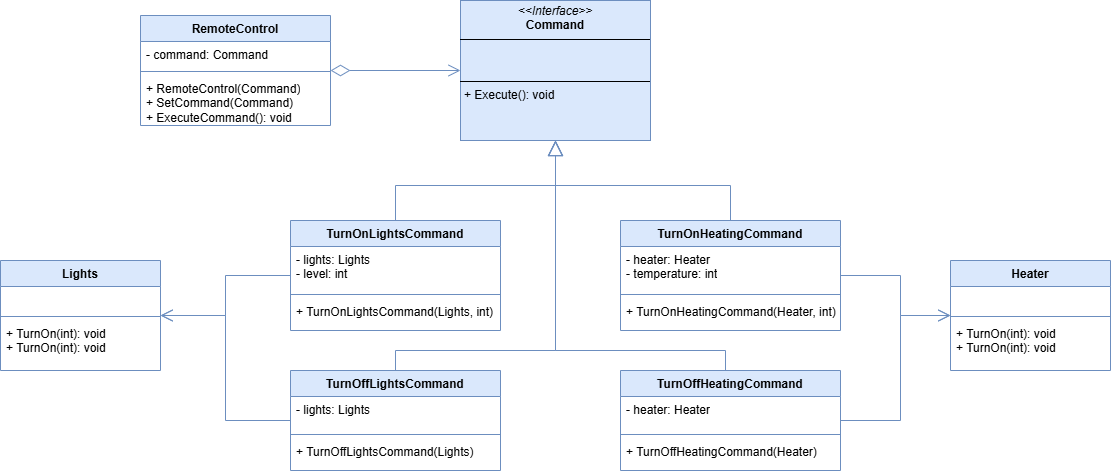

The diagram above was exported from draw.io. Its source (the exported page's mxGraphModel, read from the mxfile embedded in the PNG):
<mxGraphModel dx="1410" dy="309" grid="1" gridSize="10" guides="1" tooltips="1" connect="1" arrows="1" fold="1" page="1" pageScale="1" pageWidth="827" pageHeight="1169" math="0" shadow="0">
  <root>
    <mxCell id="0" />
    <mxCell id="1" parent="0" />
    <mxCell id="Ka8SgsO2Q9vJQbbeMP_T-1" value="&lt;p style=&quot;margin:0px;margin-top:4px;text-align:center;&quot;&gt;&lt;i&gt;&amp;lt;&amp;lt;Interface&amp;gt;&amp;gt;&lt;/i&gt;&lt;br&gt;&lt;b&gt;Command&lt;/b&gt;&lt;/p&gt;&lt;hr size=&quot;1&quot; style=&quot;border-style:solid;&quot;&gt;&lt;p style=&quot;margin:0px;margin-left:4px;&quot;&gt;&amp;nbsp;&lt;br&gt;&amp;nbsp;&lt;/p&gt;&lt;hr size=&quot;1&quot; style=&quot;border-style:solid;&quot;&gt;&lt;p style=&quot;margin:0px;margin-left:4px;&quot;&gt;+ Execute(): void&lt;/p&gt;&lt;p style=&quot;margin:0px;margin-left:4px;&quot;&gt;&lt;br&gt;&lt;/p&gt;" style="verticalAlign=top;align=left;overflow=fill;html=1;whiteSpace=wrap;fillColor=#dae8fc;strokeColor=#6c8ebf;" vertex="1" parent="1">
      <mxGeometry x="220" y="190" width="190" height="140" as="geometry" />
    </mxCell>
    <mxCell id="Ka8SgsO2Q9vJQbbeMP_T-2" value="Lights" style="swimlane;fontStyle=1;align=center;verticalAlign=top;childLayout=stackLayout;horizontal=1;startSize=26;horizontalStack=0;resizeParent=1;resizeParentMax=0;resizeLast=0;collapsible=1;marginBottom=0;whiteSpace=wrap;html=1;fillColor=#dae8fc;strokeColor=#6c8ebf;" vertex="1" parent="1">
      <mxGeometry x="-240" y="450" width="160" height="110" as="geometry" />
    </mxCell>
    <mxCell id="Ka8SgsO2Q9vJQbbeMP_T-3" value="&amp;nbsp;" style="text;strokeColor=none;fillColor=none;align=left;verticalAlign=top;spacingLeft=4;spacingRight=4;overflow=hidden;rotatable=0;points=[[0,0.5],[1,0.5]];portConstraint=eastwest;whiteSpace=wrap;html=1;" vertex="1" parent="Ka8SgsO2Q9vJQbbeMP_T-2">
      <mxGeometry y="26" width="160" height="26" as="geometry" />
    </mxCell>
    <mxCell id="Ka8SgsO2Q9vJQbbeMP_T-4" value="" style="line;strokeWidth=1;fillColor=none;align=left;verticalAlign=middle;spacingTop=-1;spacingLeft=3;spacingRight=3;rotatable=0;labelPosition=right;points=[];portConstraint=eastwest;strokeColor=inherit;" vertex="1" parent="Ka8SgsO2Q9vJQbbeMP_T-2">
      <mxGeometry y="52" width="160" height="8" as="geometry" />
    </mxCell>
    <mxCell id="Ka8SgsO2Q9vJQbbeMP_T-5" value="+ TurnOn(int): void&lt;div&gt;+ TurnOn(int): void&lt;/div&gt;" style="text;strokeColor=none;fillColor=none;align=left;verticalAlign=top;spacingLeft=4;spacingRight=4;overflow=hidden;rotatable=0;points=[[0,0.5],[1,0.5]];portConstraint=eastwest;whiteSpace=wrap;html=1;" vertex="1" parent="Ka8SgsO2Q9vJQbbeMP_T-2">
      <mxGeometry y="60" width="160" height="50" as="geometry" />
    </mxCell>
    <mxCell id="Ka8SgsO2Q9vJQbbeMP_T-10" style="edgeStyle=orthogonalEdgeStyle;rounded=0;orthogonalLoop=1;jettySize=auto;html=1;endArrow=open;endFill=0;endSize=10;fillColor=#dae8fc;strokeColor=#6c8ebf;startArrow=diamondThin;startFill=0;targetPerimeterSpacing=0;startSize=17;" edge="1" parent="1" source="Ka8SgsO2Q9vJQbbeMP_T-6" target="Ka8SgsO2Q9vJQbbeMP_T-1">
      <mxGeometry relative="1" as="geometry" />
    </mxCell>
    <mxCell id="Ka8SgsO2Q9vJQbbeMP_T-6" value="RemoteControl" style="swimlane;fontStyle=1;align=center;verticalAlign=top;childLayout=stackLayout;horizontal=1;startSize=26;horizontalStack=0;resizeParent=1;resizeParentMax=0;resizeLast=0;collapsible=1;marginBottom=0;whiteSpace=wrap;html=1;fillColor=#dae8fc;strokeColor=#6c8ebf;" vertex="1" parent="1">
      <mxGeometry x="-100" y="205" width="190" height="110" as="geometry" />
    </mxCell>
    <mxCell id="Ka8SgsO2Q9vJQbbeMP_T-7" value="- command: Command" style="text;strokeColor=none;fillColor=none;align=left;verticalAlign=top;spacingLeft=4;spacingRight=4;overflow=hidden;rotatable=0;points=[[0,0.5],[1,0.5]];portConstraint=eastwest;whiteSpace=wrap;html=1;" vertex="1" parent="Ka8SgsO2Q9vJQbbeMP_T-6">
      <mxGeometry y="26" width="190" height="26" as="geometry" />
    </mxCell>
    <mxCell id="Ka8SgsO2Q9vJQbbeMP_T-8" value="" style="line;strokeWidth=1;fillColor=none;align=left;verticalAlign=middle;spacingTop=-1;spacingLeft=3;spacingRight=3;rotatable=0;labelPosition=right;points=[];portConstraint=eastwest;strokeColor=inherit;" vertex="1" parent="Ka8SgsO2Q9vJQbbeMP_T-6">
      <mxGeometry y="52" width="190" height="8" as="geometry" />
    </mxCell>
    <mxCell id="Ka8SgsO2Q9vJQbbeMP_T-9" value="+ RemoteControl(Command)&lt;div&gt;+ SetCommand(Command)&lt;/div&gt;&lt;div&gt;+ ExecuteCommand(): void&lt;/div&gt;" style="text;strokeColor=none;fillColor=none;align=left;verticalAlign=top;spacingLeft=4;spacingRight=4;overflow=hidden;rotatable=0;points=[[0,0.5],[1,0.5]];portConstraint=eastwest;whiteSpace=wrap;html=1;" vertex="1" parent="Ka8SgsO2Q9vJQbbeMP_T-6">
      <mxGeometry y="60" width="190" height="50" as="geometry" />
    </mxCell>
    <mxCell id="Ka8SgsO2Q9vJQbbeMP_T-11" value="TurnOnLightsCommand" style="swimlane;fontStyle=1;align=center;verticalAlign=top;childLayout=stackLayout;horizontal=1;startSize=26;horizontalStack=0;resizeParent=1;resizeParentMax=0;resizeLast=0;collapsible=1;marginBottom=0;whiteSpace=wrap;html=1;fillColor=#dae8fc;strokeColor=#6c8ebf;" vertex="1" parent="1">
      <mxGeometry x="50" y="410" width="210" height="110" as="geometry" />
    </mxCell>
    <mxCell id="Ka8SgsO2Q9vJQbbeMP_T-12" value="- lights: Lights&lt;div&gt;- level: int&lt;/div&gt;" style="text;strokeColor=none;fillColor=none;align=left;verticalAlign=top;spacingLeft=4;spacingRight=4;overflow=hidden;rotatable=0;points=[[0,0.5],[1,0.5]];portConstraint=eastwest;whiteSpace=wrap;html=1;" vertex="1" parent="Ka8SgsO2Q9vJQbbeMP_T-11">
      <mxGeometry y="26" width="210" height="44" as="geometry" />
    </mxCell>
    <mxCell id="Ka8SgsO2Q9vJQbbeMP_T-13" value="" style="line;strokeWidth=1;fillColor=none;align=left;verticalAlign=middle;spacingTop=-1;spacingLeft=3;spacingRight=3;rotatable=0;labelPosition=right;points=[];portConstraint=eastwest;strokeColor=inherit;" vertex="1" parent="Ka8SgsO2Q9vJQbbeMP_T-11">
      <mxGeometry y="70" width="210" height="8" as="geometry" />
    </mxCell>
    <mxCell id="Ka8SgsO2Q9vJQbbeMP_T-14" value="+ TurnOnLightsCommand(Lights, int)" style="text;strokeColor=none;fillColor=none;align=left;verticalAlign=top;spacingLeft=4;spacingRight=4;overflow=hidden;rotatable=0;points=[[0,0.5],[1,0.5]];portConstraint=eastwest;whiteSpace=wrap;html=1;" vertex="1" parent="Ka8SgsO2Q9vJQbbeMP_T-11">
      <mxGeometry y="78" width="210" height="32" as="geometry" />
    </mxCell>
    <mxCell id="Ka8SgsO2Q9vJQbbeMP_T-15" value="TurnOffLightsCommand" style="swimlane;fontStyle=1;align=center;verticalAlign=top;childLayout=stackLayout;horizontal=1;startSize=26;horizontalStack=0;resizeParent=1;resizeParentMax=0;resizeLast=0;collapsible=1;marginBottom=0;whiteSpace=wrap;html=1;fillColor=#dae8fc;strokeColor=#6c8ebf;" vertex="1" parent="1">
      <mxGeometry x="50" y="560" width="210" height="100" as="geometry" />
    </mxCell>
    <mxCell id="Ka8SgsO2Q9vJQbbeMP_T-16" value="- lights: Lights" style="text;strokeColor=none;fillColor=none;align=left;verticalAlign=top;spacingLeft=4;spacingRight=4;overflow=hidden;rotatable=0;points=[[0,0.5],[1,0.5]];portConstraint=eastwest;whiteSpace=wrap;html=1;" vertex="1" parent="Ka8SgsO2Q9vJQbbeMP_T-15">
      <mxGeometry y="26" width="210" height="34" as="geometry" />
    </mxCell>
    <mxCell id="Ka8SgsO2Q9vJQbbeMP_T-17" value="" style="line;strokeWidth=1;fillColor=none;align=left;verticalAlign=middle;spacingTop=-1;spacingLeft=3;spacingRight=3;rotatable=0;labelPosition=right;points=[];portConstraint=eastwest;strokeColor=inherit;" vertex="1" parent="Ka8SgsO2Q9vJQbbeMP_T-15">
      <mxGeometry y="60" width="210" height="8" as="geometry" />
    </mxCell>
    <mxCell id="Ka8SgsO2Q9vJQbbeMP_T-18" value="+ TurnOffLightsCommand(Lights)" style="text;strokeColor=none;fillColor=none;align=left;verticalAlign=top;spacingLeft=4;spacingRight=4;overflow=hidden;rotatable=0;points=[[0,0.5],[1,0.5]];portConstraint=eastwest;whiteSpace=wrap;html=1;" vertex="1" parent="Ka8SgsO2Q9vJQbbeMP_T-15">
      <mxGeometry y="68" width="210" height="32" as="geometry" />
    </mxCell>
    <mxCell id="Ka8SgsO2Q9vJQbbeMP_T-19" value="TurnOnHeatingCommand" style="swimlane;fontStyle=1;align=center;verticalAlign=top;childLayout=stackLayout;horizontal=1;startSize=26;horizontalStack=0;resizeParent=1;resizeParentMax=0;resizeLast=0;collapsible=1;marginBottom=0;whiteSpace=wrap;html=1;fillColor=#dae8fc;strokeColor=#6c8ebf;" vertex="1" parent="1">
      <mxGeometry x="380" y="410" width="220" height="110" as="geometry" />
    </mxCell>
    <mxCell id="Ka8SgsO2Q9vJQbbeMP_T-20" value="- heater: Heater&lt;div&gt;- temperature: int&lt;/div&gt;" style="text;strokeColor=none;fillColor=none;align=left;verticalAlign=top;spacingLeft=4;spacingRight=4;overflow=hidden;rotatable=0;points=[[0,0.5],[1,0.5]];portConstraint=eastwest;whiteSpace=wrap;html=1;" vertex="1" parent="Ka8SgsO2Q9vJQbbeMP_T-19">
      <mxGeometry y="26" width="220" height="44" as="geometry" />
    </mxCell>
    <mxCell id="Ka8SgsO2Q9vJQbbeMP_T-21" value="" style="line;strokeWidth=1;fillColor=none;align=left;verticalAlign=middle;spacingTop=-1;spacingLeft=3;spacingRight=3;rotatable=0;labelPosition=right;points=[];portConstraint=eastwest;strokeColor=inherit;" vertex="1" parent="Ka8SgsO2Q9vJQbbeMP_T-19">
      <mxGeometry y="70" width="220" height="8" as="geometry" />
    </mxCell>
    <mxCell id="Ka8SgsO2Q9vJQbbeMP_T-22" value="+ TurnOnHeatingCommand(Heater, int)" style="text;strokeColor=none;fillColor=none;align=left;verticalAlign=top;spacingLeft=4;spacingRight=4;overflow=hidden;rotatable=0;points=[[0,0.5],[1,0.5]];portConstraint=eastwest;whiteSpace=wrap;html=1;" vertex="1" parent="Ka8SgsO2Q9vJQbbeMP_T-19">
      <mxGeometry y="78" width="220" height="32" as="geometry" />
    </mxCell>
    <mxCell id="Ka8SgsO2Q9vJQbbeMP_T-23" value="TurnOffHeatingCommand" style="swimlane;fontStyle=1;align=center;verticalAlign=top;childLayout=stackLayout;horizontal=1;startSize=26;horizontalStack=0;resizeParent=1;resizeParentMax=0;resizeLast=0;collapsible=1;marginBottom=0;whiteSpace=wrap;html=1;fillColor=#dae8fc;strokeColor=#6c8ebf;" vertex="1" parent="1">
      <mxGeometry x="380" y="560" width="220" height="100" as="geometry" />
    </mxCell>
    <mxCell id="Ka8SgsO2Q9vJQbbeMP_T-24" value="- heater: Heater" style="text;strokeColor=none;fillColor=none;align=left;verticalAlign=top;spacingLeft=4;spacingRight=4;overflow=hidden;rotatable=0;points=[[0,0.5],[1,0.5]];portConstraint=eastwest;whiteSpace=wrap;html=1;" vertex="1" parent="Ka8SgsO2Q9vJQbbeMP_T-23">
      <mxGeometry y="26" width="220" height="34" as="geometry" />
    </mxCell>
    <mxCell id="Ka8SgsO2Q9vJQbbeMP_T-25" value="" style="line;strokeWidth=1;fillColor=none;align=left;verticalAlign=middle;spacingTop=-1;spacingLeft=3;spacingRight=3;rotatable=0;labelPosition=right;points=[];portConstraint=eastwest;strokeColor=inherit;" vertex="1" parent="Ka8SgsO2Q9vJQbbeMP_T-23">
      <mxGeometry y="60" width="220" height="8" as="geometry" />
    </mxCell>
    <mxCell id="Ka8SgsO2Q9vJQbbeMP_T-26" value="+ TurnOffHeatingCommand(Heater)" style="text;strokeColor=none;fillColor=none;align=left;verticalAlign=top;spacingLeft=4;spacingRight=4;overflow=hidden;rotatable=0;points=[[0,0.5],[1,0.5]];portConstraint=eastwest;whiteSpace=wrap;html=1;" vertex="1" parent="Ka8SgsO2Q9vJQbbeMP_T-23">
      <mxGeometry y="68" width="220" height="32" as="geometry" />
    </mxCell>
    <mxCell id="Ka8SgsO2Q9vJQbbeMP_T-27" style="edgeStyle=orthogonalEdgeStyle;rounded=0;orthogonalLoop=1;jettySize=auto;html=1;endArrow=block;endFill=0;endSize=13;fillColor=#dae8fc;strokeColor=#6c8ebf;startArrow=none;startFill=0;targetPerimeterSpacing=0;startSize=17;" edge="1" parent="1" source="Ka8SgsO2Q9vJQbbeMP_T-11" target="Ka8SgsO2Q9vJQbbeMP_T-1">
      <mxGeometry relative="1" as="geometry">
        <mxPoint x="100" y="270" as="sourcePoint" />
        <mxPoint x="230" y="270" as="targetPoint" />
      </mxGeometry>
    </mxCell>
    <mxCell id="Ka8SgsO2Q9vJQbbeMP_T-29" value="&lt;span style=&quot;color: rgba(0, 0, 0, 0); font-family: monospace; font-size: 0px; text-align: start; background-color: rgb(251, 251, 251);&quot;&gt;%3CmxGraphModel%3E%3Croot%3E%3CmxCell%20id%3D%220%22%2F%3E%3CmxCell%20id%3D%221%22%20parent%3D%220%22%2F%3E%3CmxCell%20id%3D%222%22%20style%3D%22edgeStyle%3DorthogonalEdgeStyle%3Brounded%3D0%3BorthogonalLoop%3D1%3BjettySize%3Dauto%3Bhtml%3D1%3BendArrow%3Dblock%3BendFill%3D0%3BendSize%3D13%3BfillColor%3D%23dae8fc%3BstrokeColor%3D%236c8ebf%3BstartArrow%3Dnone%3BstartFill%3D0%3BtargetPerimeterSpacing%3D0%3BstartSize%3D17%3B%22%20edge%3D%221%22%20parent%3D%221%22%3E%3CmxGeometry%20relative%3D%221%22%20as%3D%22geometry%22%3E%3CmxPoint%20x%3D%22155%22%20y%3D%22410%22%20as%3D%22sourcePoint%22%2F%3E%3CmxPoint%20x%3D%22315%22%20y%3D%22330%22%20as%3D%22targetPoint%22%2F%3E%3C%2FmxGeometry%3E%3C%2FmxCell%3E%3C%2Froot%3E%3C%2FmxGraphModel%3E&lt;/span&gt;" style="edgeLabel;html=1;align=center;verticalAlign=middle;resizable=0;points=[];" vertex="1" connectable="0" parent="Ka8SgsO2Q9vJQbbeMP_T-27">
      <mxGeometry x="0.2028" y="-3" relative="1" as="geometry">
        <mxPoint as="offset" />
      </mxGeometry>
    </mxCell>
    <mxCell id="Ka8SgsO2Q9vJQbbeMP_T-28" style="edgeStyle=orthogonalEdgeStyle;rounded=0;orthogonalLoop=1;jettySize=auto;html=1;endArrow=block;endFill=0;endSize=13;fillColor=#dae8fc;strokeColor=#6c8ebf;startArrow=none;startFill=0;targetPerimeterSpacing=0;startSize=17;" edge="1" parent="1" source="Ka8SgsO2Q9vJQbbeMP_T-19" target="Ka8SgsO2Q9vJQbbeMP_T-1">
      <mxGeometry relative="1" as="geometry">
        <mxPoint x="165" y="420" as="sourcePoint" />
        <mxPoint x="325" y="340" as="targetPoint" />
      </mxGeometry>
    </mxCell>
    <mxCell id="Ka8SgsO2Q9vJQbbeMP_T-30" style="edgeStyle=orthogonalEdgeStyle;rounded=0;orthogonalLoop=1;jettySize=auto;html=1;endArrow=block;endFill=0;endSize=13;fillColor=#dae8fc;strokeColor=#6c8ebf;startArrow=none;startFill=0;targetPerimeterSpacing=0;startSize=17;" edge="1" parent="1" source="Ka8SgsO2Q9vJQbbeMP_T-15" target="Ka8SgsO2Q9vJQbbeMP_T-1">
      <mxGeometry relative="1" as="geometry">
        <mxPoint x="175" y="430" as="sourcePoint" />
        <mxPoint x="335" y="350" as="targetPoint" />
        <Array as="points">
          <mxPoint x="155" y="540" />
          <mxPoint x="315" y="540" />
        </Array>
      </mxGeometry>
    </mxCell>
    <mxCell id="Ka8SgsO2Q9vJQbbeMP_T-31" style="edgeStyle=orthogonalEdgeStyle;rounded=0;orthogonalLoop=1;jettySize=auto;html=1;endArrow=block;endFill=0;endSize=13;fillColor=#dae8fc;strokeColor=#6c8ebf;startArrow=none;startFill=0;targetPerimeterSpacing=0;startSize=17;" edge="1" parent="1" source="Ka8SgsO2Q9vJQbbeMP_T-23" target="Ka8SgsO2Q9vJQbbeMP_T-1">
      <mxGeometry relative="1" as="geometry">
        <mxPoint x="185" y="440" as="sourcePoint" />
        <mxPoint x="345" y="360" as="targetPoint" />
        <Array as="points">
          <mxPoint x="485" y="540" />
          <mxPoint x="315" y="540" />
        </Array>
      </mxGeometry>
    </mxCell>
    <mxCell id="Ka8SgsO2Q9vJQbbeMP_T-37" style="edgeStyle=orthogonalEdgeStyle;rounded=0;orthogonalLoop=1;jettySize=auto;html=1;endArrow=open;endFill=0;endSize=10;fillColor=#dae8fc;strokeColor=#6c8ebf;startArrow=none;startFill=0;targetPerimeterSpacing=0;startSize=17;" edge="1" parent="1" source="Ka8SgsO2Q9vJQbbeMP_T-11" target="Ka8SgsO2Q9vJQbbeMP_T-2">
      <mxGeometry relative="1" as="geometry">
        <mxPoint x="100" y="270" as="sourcePoint" />
        <mxPoint x="230" y="270" as="targetPoint" />
      </mxGeometry>
    </mxCell>
    <mxCell id="Ka8SgsO2Q9vJQbbeMP_T-38" style="edgeStyle=orthogonalEdgeStyle;rounded=0;orthogonalLoop=1;jettySize=auto;html=1;endArrow=open;endFill=0;endSize=10;fillColor=#dae8fc;strokeColor=#6c8ebf;startArrow=none;startFill=0;targetPerimeterSpacing=0;startSize=17;" edge="1" parent="1" source="Ka8SgsO2Q9vJQbbeMP_T-15" target="Ka8SgsO2Q9vJQbbeMP_T-2">
      <mxGeometry relative="1" as="geometry">
        <mxPoint x="60" y="475" as="sourcePoint" />
        <mxPoint x="-70" y="515" as="targetPoint" />
      </mxGeometry>
    </mxCell>
    <mxCell id="Ka8SgsO2Q9vJQbbeMP_T-39" style="edgeStyle=orthogonalEdgeStyle;rounded=0;orthogonalLoop=1;jettySize=auto;html=1;endArrow=open;endFill=0;endSize=10;fillColor=#dae8fc;strokeColor=#6c8ebf;startArrow=none;startFill=0;targetPerimeterSpacing=0;startSize=17;" edge="1" parent="1" source="Ka8SgsO2Q9vJQbbeMP_T-19" target="Ka8SgsO2Q9vJQbbeMP_T-40">
      <mxGeometry relative="1" as="geometry">
        <mxPoint x="760" y="480" as="sourcePoint" />
        <mxPoint x="630" y="520" as="targetPoint" />
        <Array as="points">
          <mxPoint x="660" y="465" />
          <mxPoint x="660" y="505" />
        </Array>
      </mxGeometry>
    </mxCell>
    <mxCell id="Ka8SgsO2Q9vJQbbeMP_T-40" value="Heater" style="swimlane;fontStyle=1;align=center;verticalAlign=top;childLayout=stackLayout;horizontal=1;startSize=26;horizontalStack=0;resizeParent=1;resizeParentMax=0;resizeLast=0;collapsible=1;marginBottom=0;whiteSpace=wrap;html=1;fillColor=#dae8fc;strokeColor=#6c8ebf;" vertex="1" parent="1">
      <mxGeometry x="710" y="450" width="160" height="110" as="geometry" />
    </mxCell>
    <mxCell id="Ka8SgsO2Q9vJQbbeMP_T-41" value="&amp;nbsp;" style="text;strokeColor=none;fillColor=none;align=left;verticalAlign=top;spacingLeft=4;spacingRight=4;overflow=hidden;rotatable=0;points=[[0,0.5],[1,0.5]];portConstraint=eastwest;whiteSpace=wrap;html=1;" vertex="1" parent="Ka8SgsO2Q9vJQbbeMP_T-40">
      <mxGeometry y="26" width="160" height="26" as="geometry" />
    </mxCell>
    <mxCell id="Ka8SgsO2Q9vJQbbeMP_T-42" value="" style="line;strokeWidth=1;fillColor=none;align=left;verticalAlign=middle;spacingTop=-1;spacingLeft=3;spacingRight=3;rotatable=0;labelPosition=right;points=[];portConstraint=eastwest;strokeColor=inherit;" vertex="1" parent="Ka8SgsO2Q9vJQbbeMP_T-40">
      <mxGeometry y="52" width="160" height="8" as="geometry" />
    </mxCell>
    <mxCell id="Ka8SgsO2Q9vJQbbeMP_T-43" value="+ TurnOn(int): void&lt;div&gt;+ TurnOn(int): void&lt;/div&gt;" style="text;strokeColor=none;fillColor=none;align=left;verticalAlign=top;spacingLeft=4;spacingRight=4;overflow=hidden;rotatable=0;points=[[0,0.5],[1,0.5]];portConstraint=eastwest;whiteSpace=wrap;html=1;" vertex="1" parent="Ka8SgsO2Q9vJQbbeMP_T-40">
      <mxGeometry y="60" width="160" height="50" as="geometry" />
    </mxCell>
    <mxCell id="Ka8SgsO2Q9vJQbbeMP_T-44" style="edgeStyle=orthogonalEdgeStyle;rounded=0;orthogonalLoop=1;jettySize=auto;html=1;endArrow=open;endFill=0;endSize=10;fillColor=#dae8fc;strokeColor=#6c8ebf;startArrow=none;startFill=0;targetPerimeterSpacing=0;startSize=17;" edge="1" parent="1" source="Ka8SgsO2Q9vJQbbeMP_T-23" target="Ka8SgsO2Q9vJQbbeMP_T-40">
      <mxGeometry relative="1" as="geometry">
        <mxPoint x="610" y="475" as="sourcePoint" />
        <mxPoint x="700" y="515" as="targetPoint" />
        <Array as="points">
          <mxPoint x="660" y="610" />
          <mxPoint x="660" y="505" />
        </Array>
      </mxGeometry>
    </mxCell>
  </root>
</mxGraphModel>